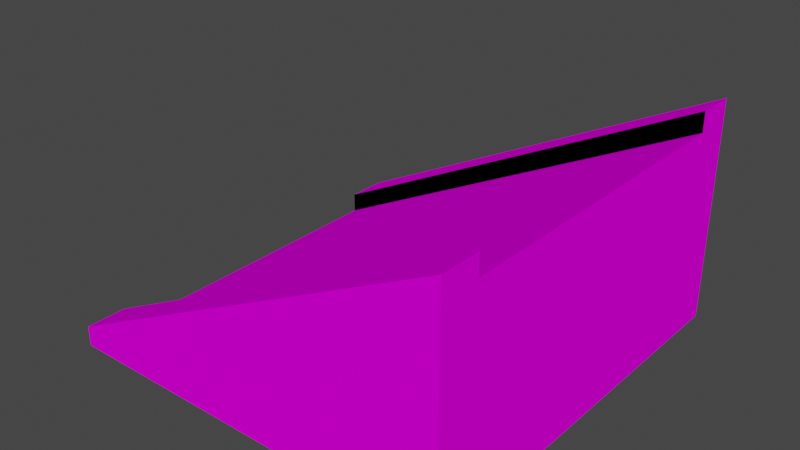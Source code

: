 # Source: 2x1x2_ramp.blend  (saved by Blender 3.2.14; exported with 4.5.12 LTS)
import bpy
from mathutils import Matrix  # noqa: F401  (used for matrix-valued properties, if any)

bpy.ops.wm.read_factory_settings(use_empty=True)
scene = bpy.context.scene
scene.name = 'Scene'

# ---- collections
col_collection = bpy.data.collections.new('Collection'); scene.collection.children.link(col_collection)

# ---- images (referenced by path relative to the original .blend; pixels are not part of the script)
import os
ASSET_DIR = os.environ.get("B2B_ASSET_DIR", "")  # directory of the original .blend (textures are referenced by path, not embedded)
HERE = os.path.dirname(os.path.abspath(__file__))  # packed textures are extracted next to this script under _unpacked/

def load_image(name, relpath, width, height, colorspace="sRGB"):
    """Load a texture the original file referenced (path relative to the .blend, or extracted next to this script)."""
    p = next((c for c in (os.path.join(HERE, relpath), os.path.join(ASSET_DIR, relpath)) if relpath and os.path.exists(c)), "")
    if p:
        img = bpy.data.images.load(p, check_existing=True)
        img.name = name
    else:  # same state as the original file: an image datablock whose file is absent (Cycles renders it pink)
        img = bpy.data.images.new(name, width, height)
        img.source = "FILE"
        img.filepath = "//" + (relpath or name)
    img.colorspace_settings.name = colorspace
    return img
img_brick_small_white_dirty_png = load_image('brick_small_white_dirty.png', 'brick_small_white_dirty.png', 1024, 1024, 'sRGB')
img_concrete_floor_2_jpg_002 = load_image('concrete_floor_2.jpg.002', 'concrete_floor_2.jpg', 1024, 1024, 'sRGB')

# ---- materials (node trees are filled in below, after node groups)
mat_brick_asdasdasd = bpy.data.materials.new('Brick.asdasdasd')
mat_brick_asdasdasd.use_transparent_shadow = False
mat_concrete_awdawdawdr = bpy.data.materials.new('Concrete.awdawdawdr')
mat_concrete_awdawdawdr.use_transparent_shadow = False

# ---- material node trees
mat_brick_asdasdasd.use_nodes = True; mat_brick_asdasdasd.node_tree.nodes.clear()
_N = mat_brick_asdasdasd.node_tree.nodes; _L = mat_brick_asdasdasd.node_tree.links
n0 = _N.new('ShaderNodeBsdfPrincipled'); n0.name = 'Principled BSDF'; n0.location = (10, 300)
n0.distribution = 'GGX'
n0.subsurface_method = 'RANDOM_WALK_SKIN'
n0.inputs[2].default_value = 1.0
n0.inputs[3].default_value = 1.45
n0.inputs[11].default_value = 1.01
n0.inputs[13].default_value = 0.0
n0.inputs[20].default_value = 0.0
n0.inputs[27].default_value = (0.0, 0.0, 0.0, 1.0)
n0.inputs[28].default_value = 1.0
n1 = _N.new('ShaderNodeOutputMaterial'); n1.name = 'Material Output'; n1.location = (300, 300)
n2 = _N.new('ShaderNodeTexImage'); n2.name = 'Image Texture'; n2.location = (-280, 275)
n2.image = img_brick_small_white_dirty_png
n2.interpolation = 'Cubic'
_L.new(n0.outputs[0], n1.inputs[0])
_L.new(n2.outputs[0], n0.inputs[0])
n1.is_active_output = True
mat_concrete_awdawdawdr.use_nodes = True; mat_concrete_awdawdawdr.node_tree.nodes.clear()
_N = mat_concrete_awdawdawdr.node_tree.nodes; _L = mat_concrete_awdawdawdr.node_tree.links
n0 = _N.new('ShaderNodeBsdfPrincipled'); n0.name = 'Principled BSDF'; n0.location = (10, 300)
n0.distribution = 'GGX'
n0.subsurface_method = 'RANDOM_WALK_SKIN'
n0.inputs[2].default_value = 1.0
n0.inputs[3].default_value = 1.45
n0.inputs[11].default_value = 1.01
n0.inputs[13].default_value = 0.0
n0.inputs[20].default_value = 0.0
n0.inputs[27].default_value = (0.0, 0.0, 0.0, 1.0)
n0.inputs[28].default_value = 1.0
n1 = _N.new('ShaderNodeOutputMaterial'); n1.name = 'Material Output'; n1.location = (300, 300)
n2 = _N.new('ShaderNodeTexImage'); n2.name = 'Image Texture'; n2.location = (-280, 275)
n2.image = img_concrete_floor_2_jpg_002
n2.interpolation = 'Cubic'
_L.new(n0.outputs[0], n1.inputs[0])
_L.new(n2.outputs[0], n0.inputs[0])
n1.is_active_output = True

# ---- world
world_world = bpy.data.worlds.new('World'); scene.world = world_world
world_world.use_nodes = True; world_world.node_tree.nodes.clear()
_N = world_world.node_tree.nodes; _L = world_world.node_tree.links
n0 = _N.new('ShaderNodeOutputWorld'); n0.name = 'World Output'; n0.location = (300, 300)
n1 = _N.new('ShaderNodeBackground'); n1.name = 'Background'; n1.location = (10, 300)
n1.inputs[0].default_value = (0.05088, 0.05088, 0.05088, 1.0)
_L.new(n1.outputs[0], n0.inputs[0])
n0.is_active_output = True
world_world.color = (0.05088, 0.05088, 0.05088)
world_world.use_sun_shadow = False
world_world.sun_shadow_jitter_overblur = 0.0

# ---- meshes
me_cube = bpy.data.meshes.new('Cube')
me_cube.from_pydata([(-1.0, 1.0, 0.1), (-1.0, -1.0, 0.1), (-3.0, 1.0, -0.9), (-3.0, -1.0, -0.9), (-1.0, 0.8, 0.0), (-1.0, 1.0, 0.1), (-1.0, -1.0, 0.1), (-1.0, 0.8, 0.1), (-1.0, 0.8, 0.1), (-3.0, 0.8, -0.9), (-3.0, 0.8, -0.9), (-3.0, -0.8, -0.9), (-1.0, -0.8, 0.1), (-1.0, 0.8, 0.0), (-3.0, 0.8, -1.0), (-3.0, 0.8, -1.0), (-3.0, -0.8, -1.0), (-1.0, -0.8, 0.0), (-1.0, -1.0, -1.0), (-1.0, -1.0, -1.0), (-1.0, 1.0, -1.0), (-3.0, -1.0, -1.0), (-3.0, 1.0, -1.0), (-1.0, -1.0, 0.0), (-1.0, -1.0, 0.0), (-1.0, 1.0, 0.0), (-1.0, 1.0, 0.0)], [(1, 0), (22, 18), (1, 12), (18, 16), (18, 15), (4, 16), (16, 13), (3, 16), (0, 25), (5, 26)], [(11, 12, 17, 16), (8, 10, 15, 13), (7, 9, 14, 4), (23, 21, 24), (16, 17, 4, 14), (12, 6, 3, 11), (3, 21, 23, 1), (2, 9, 14, 22), (22, 15, 10, 2), (1, 3, 6, 24, 23), (3, 11, 16, 21), (16, 14, 22, 15), (21, 16, 19), (25, 22, 26), (2, 14, 15), (23, 17, 24), (6, 12, 17, 24), (21, 18, 24), (2, 22, 26, 25, 5, 0), (8, 0, 5), (5, 7, 4, 25), (8, 13, 4), (17, 18, 19, 23, 24), (22, 25, 20), (10, 8, 0, 2), (4, 25, 20, 26, 13), (4, 20, 25, 26, 13), (20, 19, 18), (18, 20, 4, 17), (15, 19, 16), (15, 22, 19), (19, 20, 22)])
me_cube.polygons.foreach_set('material_index', [0, 0, 0, 0, 1, 0, 0, 0, 0, 0, 0, 0, 1, 0, 0, 1, 0, 1, 0, 0, 0, 0, 1, 1, 0, 0, 1, 1, 1, 1, 1, 1])
_uv = me_cube.uv_layers.new(name='UVMap')
_uv.uv.foreach_set('vector', [0.1582, 0.0, 0.1582, 1.0, 0.0, 1.0, 1.972e-05, 1.965e-05, 0.06962, 2.638e-05, 0.03648, 0.9091, 2.638e-05, 0.9259, 0.03317, 0.01686, 0.1521, 0.0, 0.1521, 1.0, 0.0, 1.0, 0.0, 0.0, 0.0, 0.0, 0.0, 0.0, 0.0, 0.0, 0.9999, 1.0, 8.461e-05, 1.0, 8.46e-05, 8.458e-05, 0.9999, 8.471e-05, 0.1582, 1.0, 0.0, 1.0, 0.0, 0.0, 0.1582, 0.0, 0.8769, 0.2857, 0.8749, 0.131, 0.0, 0.0, 0.0, 0.0, 0.5298, 0.2195, 0.5298, 0.2195, 0.4721, 0.1795, 0.5298, 0.2195, 0.5799, 0.1358, 0.7333, 0.131, 0.7334, 0.2825, 0.5797, 0.2825, 0.0, 0.0, 0.0, 0.0, 0.0, 1.0, 0.0, 0.0, 0.0, 0.0, 0.8769, 0.2857, 0.7208, 0.2877, 0.7247, 0.133, 0.8749, 0.131, 0.5298, 0.2195, 0.5521, 0.01016, 0.5567, 0.0001199, 0.5518, 0.4679, 9.998e-05, 0.0001001, 0.1001, 0.0001001, 0.0001004, 0.9999, 0.9797, 0.01739, 2.724e-05, 0.03476, 0.9792, 2.724e-05, 0.3901, 0.3722, 0.45, 0.3717, 0.45, 0.3727, 0.0, 0.0, 0.0, 0.0, 0.0, 0.0, 0.8749, 0.5618, 0.869, 0.71, 0.7228, 0.714, 0.7189, 0.5618, 0.4, 0.9999, 6.324e-05, 0.2, 0.4, 6.324e-05, 0.858, -0.01315, 0.8984, -0.01801, 0.9992, -0.01556, 1.004, 1.012, 0.8829, 1.017, 0.8658, 1.017, 0.5298, 0.2195, 0.5298, 0.2195, 0.0, 0.0, 0.7305, 0.5596, 0.8691, 0.5616, 0.8749, 0.7123, 0.7286, 0.7123, 0.06962, 2.638e-05, 0.0, 0.0, 0.0, 0.0, 0.492, 0.8938, 7.037e-05, 0.9913, 0.001772, 0.9999, 0.4936, 0.9922, 0.4953, 0.9922, 0.5, 0.9999, 7.07e-05, 7.082e-05, 0.5, 7.07e-05, 1.0, 0.1409, 3.014e-05, 0.1409, 3.027e-05, 3.014e-05, 1.0, 3.075e-05, 0.0, 0.0, 0.0, 0.0, 0.0, 0.0, 0.0, 0.0, 0.0, 0.0, 0.4934, 0.107, 0.001772, 0.007802, 0.4936, 7.037e-05, 0.4953, 7.326e-05, 0.4951, 0.09843, 0.5, 7.07e-05, 0.0, 0.0, 0.0, 0.0, 7.037e-05, 0.9913, 0.001772, 0.007802, 0.4934, 0.107, 0.492, 0.8938, 0.8999, 9.998e-05, 0.0001004, 0.9999, 0.1001, 0.0001001, 0.8999, 9.998e-05, 0.9999, 0.0001001, 0.0001004, 0.9999, 0.0001004, 0.9999, 0.9999, 0.9999, 0.9999, 0.0001001])
me_cube.materials.append(mat_brick_asdasdasd)
me_cube.materials.append(mat_concrete_awdawdawdr)
me_cube.use_mirror_vertex_groups = False
me_cube.update()

# ---- objects
ob_stairs = bpy.data.objects.new('stairs', me_cube)

# ---- transforms, parenting, visibility, modifiers, constraints
ob_stairs.location = (2.0, 0.0, 1.0)
ob_stairs.lock_rotations_4d = False
ob_stairs.empty_display_type = 'ARROWS'
ob_stairs.lineart.crease_threshold = 0.0

# ---- collection membership
col_collection.objects.link(ob_stairs)

# ---- scene / render settings (as saved in the file)
scene.frame_start = 1; scene.frame_end = 250; scene.frame_set(1)
scene.render.engine = 'BLENDER_EEVEE_NEXT'
scene.cycles.sampling_pattern = 'TABULATED_SOBOL'
scene.cycles.use_light_tree = False
scene.view_settings.view_transform = 'Filmic'
bpy.context.view_layer.update()

# ---- added for rendering (the .blend has no active camera and no usable light): camera, sun
cam_auto = bpy.data.cameras.new('AutoCamera')
cam_auto.lens = 50.0
cam_auto.sensor_width = 36.0
cam_auto.clip_end = 1000.0
ob_auto_camera = bpy.data.objects.new('AutoCamera', cam_auto)
scene.collection.objects.link(ob_auto_camera)
ob_auto_camera.location = (2.80787, -3.36944, 2.7963)
ob_auto_camera.rotation_euler = (1.09748, -7.21219e-08, 0.694738)
scene.camera = ob_auto_camera
light_auto_sun = bpy.data.lights.new('AutoSun', 'SUN')
light_auto_sun.energy = 3.0
light_auto_sun.angle = 0.0523599
ob_auto_sun = bpy.data.objects.new('AutoSun', light_auto_sun)
scene.collection.objects.link(ob_auto_sun)
ob_auto_sun.rotation_euler = (0.872665, 0.174533, 0.523599)
bpy.context.view_layer.update()
